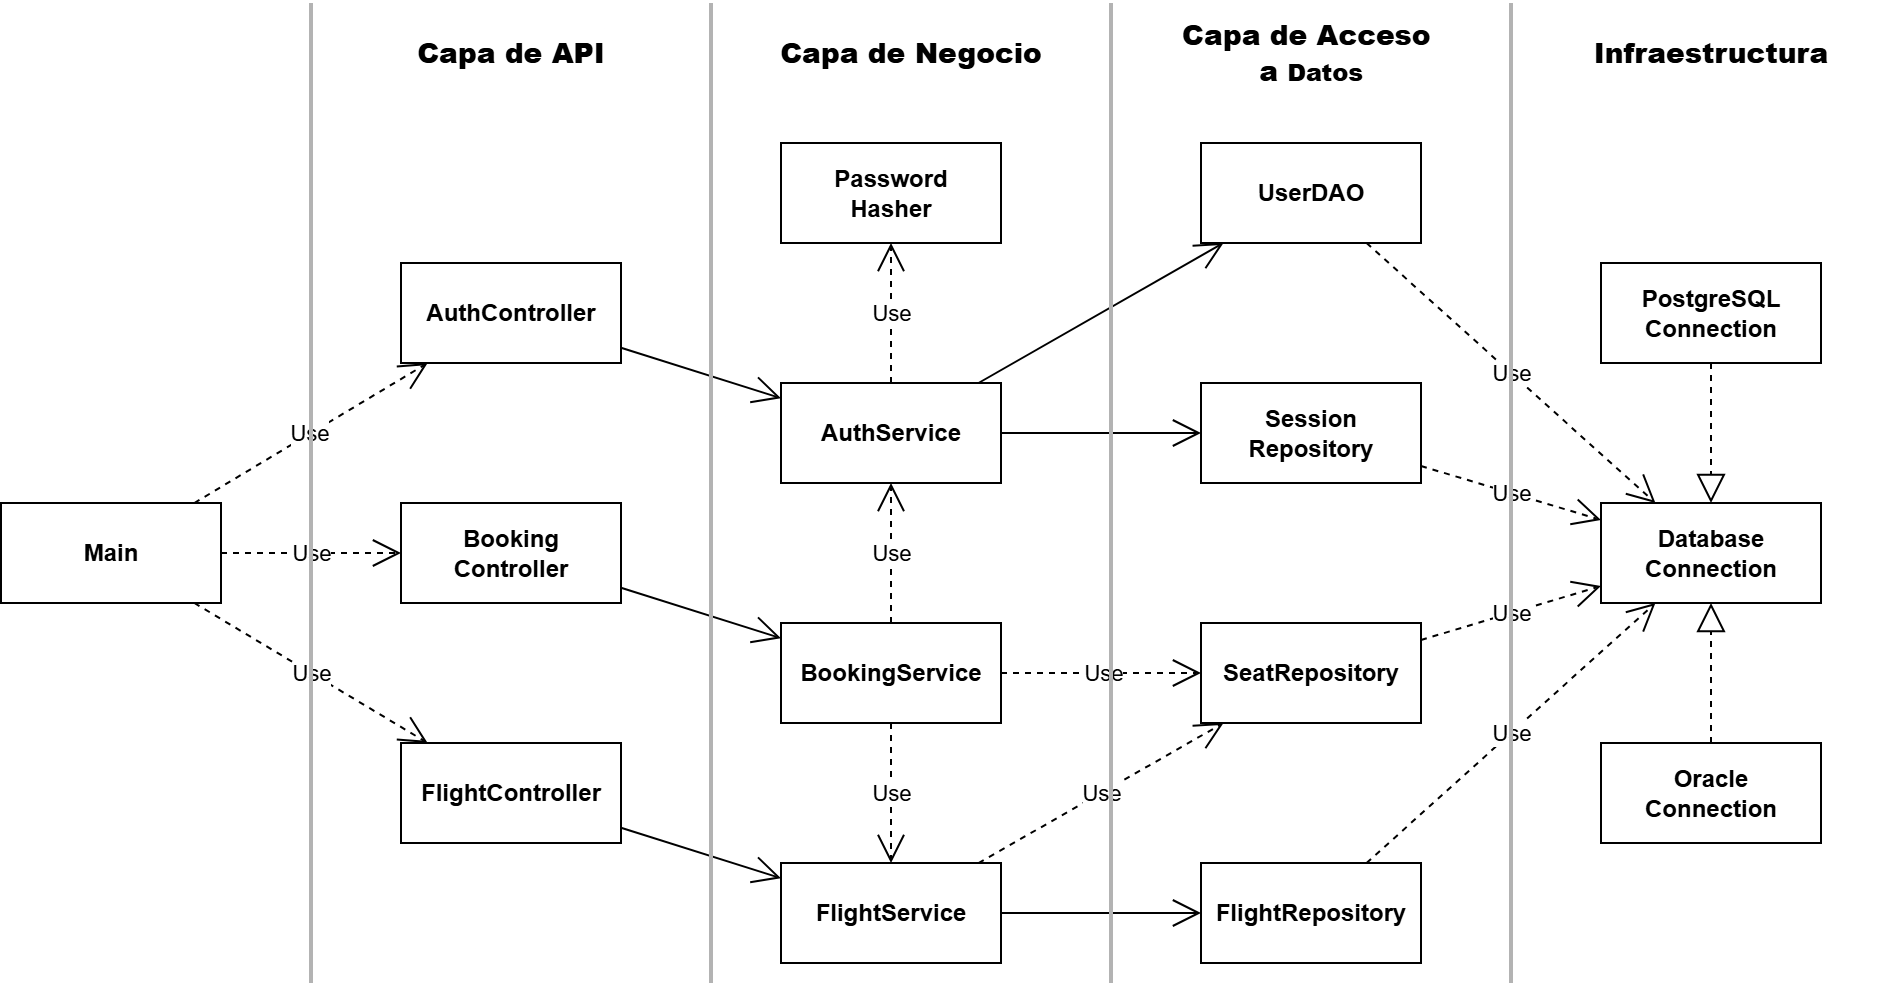

The diagram above was exported from draw.io. Its source (the exported page's mxGraphModel, read from the mxfile embedded in the PNG):
<mxGraphModel dx="2055" dy="593" grid="1" gridSize="10" guides="1" tooltips="1" connect="1" arrows="1" fold="1" page="1" pageScale="1" pageWidth="850" pageHeight="1100" math="0" shadow="0">
  <root>
    <mxCell id="0" />
    <mxCell id="1" parent="0" />
    <mxCell id="-EjL1i1wXNJWNGbQ4jRf-1" value="&lt;span style=&quot;color: rgb(0, 0, 0); font-weight: 700;&quot;&gt;Main&lt;/span&gt;" style="html=1;whiteSpace=wrap;" parent="1" vertex="1">
      <mxGeometry x="-440" y="480" width="110" height="50" as="geometry" />
    </mxCell>
    <mxCell id="-EjL1i1wXNJWNGbQ4jRf-2" value="&lt;span style=&quot;color: rgb(0, 0, 0); font-weight: 700;&quot;&gt;FlightController&lt;/span&gt;" style="html=1;whiteSpace=wrap;" parent="1" vertex="1">
      <mxGeometry x="-240" y="600" width="110" height="50" as="geometry" />
    </mxCell>
    <mxCell id="-EjL1i1wXNJWNGbQ4jRf-3" value="&lt;span style=&quot;color: rgb(0, 0, 0); font-weight: 700;&quot;&gt;BookingService&lt;/span&gt;" style="html=1;whiteSpace=wrap;" parent="1" vertex="1">
      <mxGeometry x="-50" y="540" width="110" height="50" as="geometry" />
    </mxCell>
    <mxCell id="-EjL1i1wXNJWNGbQ4jRf-4" value="&lt;b&gt;Booking&lt;/b&gt;&lt;div&gt;&lt;b&gt;Controller&lt;/b&gt;&lt;/div&gt;" style="html=1;whiteSpace=wrap;" parent="1" vertex="1">
      <mxGeometry x="-240" y="480" width="110" height="50" as="geometry" />
    </mxCell>
    <mxCell id="-EjL1i1wXNJWNGbQ4jRf-5" value="&lt;b&gt;AuthController&lt;/b&gt;" style="html=1;whiteSpace=wrap;" parent="1" vertex="1">
      <mxGeometry x="-240" y="360" width="110" height="50" as="geometry" />
    </mxCell>
    <mxCell id="-EjL1i1wXNJWNGbQ4jRf-6" value="&lt;b&gt;FlightService&lt;/b&gt;" style="html=1;whiteSpace=wrap;" parent="1" vertex="1">
      <mxGeometry x="-50" y="660" width="110" height="50" as="geometry" />
    </mxCell>
    <mxCell id="-EjL1i1wXNJWNGbQ4jRf-7" value="&lt;b&gt;AuthService&lt;/b&gt;" style="html=1;whiteSpace=wrap;" parent="1" vertex="1">
      <mxGeometry x="-50" y="420" width="110" height="50" as="geometry" />
    </mxCell>
    <mxCell id="-EjL1i1wXNJWNGbQ4jRf-8" value="&lt;b&gt;FlightRepository&lt;/b&gt;" style="html=1;whiteSpace=wrap;" parent="1" vertex="1">
      <mxGeometry x="160" y="660" width="110" height="50" as="geometry" />
    </mxCell>
    <mxCell id="-EjL1i1wXNJWNGbQ4jRf-9" value="&lt;b&gt;SeatRepository&lt;/b&gt;" style="html=1;whiteSpace=wrap;" parent="1" vertex="1">
      <mxGeometry x="160" y="540" width="110" height="50" as="geometry" />
    </mxCell>
    <mxCell id="-EjL1i1wXNJWNGbQ4jRf-10" value="&lt;b&gt;Session&lt;/b&gt;&lt;div&gt;&lt;b&gt;Repository&lt;/b&gt;&lt;/div&gt;" style="html=1;whiteSpace=wrap;" parent="1" vertex="1">
      <mxGeometry x="160" y="420" width="110" height="50" as="geometry" />
    </mxCell>
    <mxCell id="-EjL1i1wXNJWNGbQ4jRf-11" value="&lt;b&gt;UserDAO&lt;/b&gt;" style="html=1;whiteSpace=wrap;" parent="1" vertex="1">
      <mxGeometry x="160" y="300" width="110" height="50" as="geometry" />
    </mxCell>
    <mxCell id="-EjL1i1wXNJWNGbQ4jRf-12" value="&lt;b&gt;Database&lt;/b&gt;&lt;div&gt;&lt;b&gt;Connection&lt;/b&gt;&lt;/div&gt;" style="html=1;whiteSpace=wrap;" parent="1" vertex="1">
      <mxGeometry x="360" y="480" width="110" height="50" as="geometry" />
    </mxCell>
    <mxCell id="-EjL1i1wXNJWNGbQ4jRf-13" value="&lt;b&gt;Oracle&lt;/b&gt;&lt;div&gt;&lt;b&gt;Connection&lt;/b&gt;&lt;/div&gt;" style="html=1;whiteSpace=wrap;" parent="1" vertex="1">
      <mxGeometry x="360" y="600" width="110" height="50" as="geometry" />
    </mxCell>
    <mxCell id="-EjL1i1wXNJWNGbQ4jRf-14" value="&lt;b&gt;PostgreSQL&lt;/b&gt;&lt;div&gt;&lt;b&gt;Connection&lt;/b&gt;&lt;/div&gt;" style="html=1;whiteSpace=wrap;" parent="1" vertex="1">
      <mxGeometry x="360" y="360" width="110" height="50" as="geometry" />
    </mxCell>
    <mxCell id="-EjL1i1wXNJWNGbQ4jRf-15" value="" style="endArrow=block;dashed=1;endFill=0;endSize=12;html=1;" parent="1" source="-EjL1i1wXNJWNGbQ4jRf-13" target="-EjL1i1wXNJWNGbQ4jRf-12" edge="1">
      <mxGeometry width="160" relative="1" as="geometry">
        <mxPoint x="220" y="630" as="sourcePoint" />
        <mxPoint x="380" y="630" as="targetPoint" />
      </mxGeometry>
    </mxCell>
    <mxCell id="-EjL1i1wXNJWNGbQ4jRf-16" value="" style="endArrow=block;dashed=1;endFill=0;endSize=12;html=1;" parent="1" source="-EjL1i1wXNJWNGbQ4jRf-14" target="-EjL1i1wXNJWNGbQ4jRf-12" edge="1">
      <mxGeometry width="160" relative="1" as="geometry">
        <mxPoint x="210" y="620" as="sourcePoint" />
        <mxPoint x="370" y="620" as="targetPoint" />
      </mxGeometry>
    </mxCell>
    <mxCell id="-EjL1i1wXNJWNGbQ4jRf-17" value="Use" style="endArrow=open;endSize=12;dashed=1;html=1;" parent="1" source="-EjL1i1wXNJWNGbQ4jRf-1" target="-EjL1i1wXNJWNGbQ4jRf-5" edge="1">
      <mxGeometry x="-0.0078" width="160" relative="1" as="geometry">
        <mxPoint x="140" y="200" as="sourcePoint" />
        <mxPoint x="300" y="200" as="targetPoint" />
        <mxPoint as="offset" />
      </mxGeometry>
    </mxCell>
    <mxCell id="-EjL1i1wXNJWNGbQ4jRf-18" value="Use" style="endArrow=open;endSize=12;dashed=1;html=1;" parent="1" source="-EjL1i1wXNJWNGbQ4jRf-1" target="-EjL1i1wXNJWNGbQ4jRf-2" edge="1">
      <mxGeometry width="160" relative="1" as="geometry">
        <mxPoint x="230" y="620" as="sourcePoint" />
        <mxPoint x="390" y="620" as="targetPoint" />
      </mxGeometry>
    </mxCell>
    <mxCell id="-EjL1i1wXNJWNGbQ4jRf-19" value="Use" style="endArrow=open;endSize=12;dashed=1;html=1;" parent="1" source="-EjL1i1wXNJWNGbQ4jRf-1" target="-EjL1i1wXNJWNGbQ4jRf-4" edge="1">
      <mxGeometry width="160" relative="1" as="geometry">
        <mxPoint x="230" y="210" as="sourcePoint" />
        <mxPoint x="390" y="210" as="targetPoint" />
      </mxGeometry>
    </mxCell>
    <mxCell id="-EjL1i1wXNJWNGbQ4jRf-20" value="Use" style="endArrow=open;endSize=12;dashed=1;html=1;" parent="1" source="-EjL1i1wXNJWNGbQ4jRf-6" target="-EjL1i1wXNJWNGbQ4jRf-9" edge="1">
      <mxGeometry width="160" relative="1" as="geometry">
        <mxPoint x="-135" y="380" as="sourcePoint" />
        <mxPoint x="160" y="440" as="targetPoint" />
      </mxGeometry>
    </mxCell>
    <mxCell id="-EjL1i1wXNJWNGbQ4jRf-21" value="Use" style="endArrow=open;endSize=12;dashed=1;html=1;" parent="1" source="-EjL1i1wXNJWNGbQ4jRf-3" target="-EjL1i1wXNJWNGbQ4jRf-9" edge="1">
      <mxGeometry width="160" relative="1" as="geometry">
        <mxPoint x="100" y="440" as="sourcePoint" />
        <mxPoint x="260" y="440" as="targetPoint" />
      </mxGeometry>
    </mxCell>
    <mxCell id="-EjL1i1wXNJWNGbQ4jRf-22" value="Use" style="endArrow=open;endSize=12;dashed=1;html=1;" parent="1" source="-EjL1i1wXNJWNGbQ4jRf-3" target="-EjL1i1wXNJWNGbQ4jRf-7" edge="1">
      <mxGeometry width="160" relative="1" as="geometry">
        <mxPoint x="30" y="430" as="sourcePoint" />
        <mxPoint x="190" y="430" as="targetPoint" />
      </mxGeometry>
    </mxCell>
    <mxCell id="-EjL1i1wXNJWNGbQ4jRf-23" value="Use" style="endArrow=open;endSize=12;dashed=1;html=1;" parent="1" source="-EjL1i1wXNJWNGbQ4jRf-3" target="-EjL1i1wXNJWNGbQ4jRf-6" edge="1">
      <mxGeometry width="160" relative="1" as="geometry">
        <mxPoint x="210" y="560" as="sourcePoint" />
        <mxPoint x="370" y="560" as="targetPoint" />
      </mxGeometry>
    </mxCell>
    <mxCell id="-EjL1i1wXNJWNGbQ4jRf-24" value="Use" style="endArrow=open;endSize=12;dashed=1;html=1;" parent="1" source="-EjL1i1wXNJWNGbQ4jRf-8" target="-EjL1i1wXNJWNGbQ4jRf-12" edge="1">
      <mxGeometry width="160" relative="1" as="geometry">
        <mxPoint x="160" y="610" as="sourcePoint" />
        <mxPoint x="320" y="610" as="targetPoint" />
      </mxGeometry>
    </mxCell>
    <mxCell id="-EjL1i1wXNJWNGbQ4jRf-25" value="Use" style="endArrow=open;endSize=12;dashed=1;html=1;" parent="1" source="-EjL1i1wXNJWNGbQ4jRf-9" target="-EjL1i1wXNJWNGbQ4jRf-12" edge="1">
      <mxGeometry width="160" relative="1" as="geometry">
        <mxPoint x="170" y="580" as="sourcePoint" />
        <mxPoint x="330" y="580" as="targetPoint" />
      </mxGeometry>
    </mxCell>
    <mxCell id="-EjL1i1wXNJWNGbQ4jRf-26" value="Use" style="endArrow=open;endSize=12;dashed=1;html=1;" parent="1" source="-EjL1i1wXNJWNGbQ4jRf-10" target="-EjL1i1wXNJWNGbQ4jRf-12" edge="1">
      <mxGeometry width="160" relative="1" as="geometry">
        <mxPoint x="140" y="580" as="sourcePoint" />
        <mxPoint x="300" y="580" as="targetPoint" />
      </mxGeometry>
    </mxCell>
    <mxCell id="-EjL1i1wXNJWNGbQ4jRf-27" value="Use" style="endArrow=open;endSize=12;dashed=1;html=1;" parent="1" source="-EjL1i1wXNJWNGbQ4jRf-11" target="-EjL1i1wXNJWNGbQ4jRf-12" edge="1">
      <mxGeometry width="160" relative="1" as="geometry">
        <mxPoint x="430" y="660" as="sourcePoint" />
        <mxPoint x="590" y="660" as="targetPoint" />
      </mxGeometry>
    </mxCell>
    <mxCell id="-EjL1i1wXNJWNGbQ4jRf-28" value="" style="endArrow=open;endFill=1;endSize=12;html=1;" parent="1" source="-EjL1i1wXNJWNGbQ4jRf-6" target="-EjL1i1wXNJWNGbQ4jRf-8" edge="1">
      <mxGeometry width="160" relative="1" as="geometry">
        <mxPoint x="-220" y="470" as="sourcePoint" />
        <mxPoint x="-60" y="470" as="targetPoint" />
      </mxGeometry>
    </mxCell>
    <mxCell id="-EjL1i1wXNJWNGbQ4jRf-29" value="" style="endArrow=open;endFill=1;endSize=12;html=1;" parent="1" source="-EjL1i1wXNJWNGbQ4jRf-7" target="-EjL1i1wXNJWNGbQ4jRf-10" edge="1">
      <mxGeometry width="160" relative="1" as="geometry">
        <mxPoint x="230" y="440" as="sourcePoint" />
        <mxPoint x="390" y="440" as="targetPoint" />
      </mxGeometry>
    </mxCell>
    <mxCell id="-EjL1i1wXNJWNGbQ4jRf-30" value="" style="endArrow=open;endFill=1;endSize=12;html=1;" parent="1" source="-EjL1i1wXNJWNGbQ4jRf-7" target="-EjL1i1wXNJWNGbQ4jRf-11" edge="1">
      <mxGeometry width="160" relative="1" as="geometry">
        <mxPoint x="220" y="450" as="sourcePoint" />
        <mxPoint x="380" y="450" as="targetPoint" />
      </mxGeometry>
    </mxCell>
    <mxCell id="-EjL1i1wXNJWNGbQ4jRf-31" value="" style="endArrow=open;endFill=1;endSize=12;html=1;" parent="1" source="-EjL1i1wXNJWNGbQ4jRf-2" target="-EjL1i1wXNJWNGbQ4jRf-6" edge="1">
      <mxGeometry width="160" relative="1" as="geometry">
        <mxPoint x="-130" y="330" as="sourcePoint" />
        <mxPoint x="30" y="330" as="targetPoint" />
        <Array as="points" />
      </mxGeometry>
    </mxCell>
    <mxCell id="-EjL1i1wXNJWNGbQ4jRf-32" value="" style="endArrow=open;endFill=1;endSize=12;html=1;" parent="1" source="-EjL1i1wXNJWNGbQ4jRf-5" target="-EjL1i1wXNJWNGbQ4jRf-7" edge="1">
      <mxGeometry width="160" relative="1" as="geometry">
        <mxPoint x="210" y="320" as="sourcePoint" />
        <mxPoint x="370" y="320" as="targetPoint" />
      </mxGeometry>
    </mxCell>
    <mxCell id="-EjL1i1wXNJWNGbQ4jRf-33" value="" style="endArrow=open;endFill=1;endSize=12;html=1;" parent="1" source="-EjL1i1wXNJWNGbQ4jRf-4" target="-EjL1i1wXNJWNGbQ4jRf-3" edge="1">
      <mxGeometry width="160" relative="1" as="geometry">
        <mxPoint x="50" y="350" as="sourcePoint" />
        <mxPoint x="210" y="350" as="targetPoint" />
      </mxGeometry>
    </mxCell>
    <mxCell id="-EjL1i1wXNJWNGbQ4jRf-34" value="&lt;span style=&quot;color: rgb(0, 0, 0); font-weight: 700;&quot;&gt;Password&lt;/span&gt;&lt;div&gt;&lt;span style=&quot;font-weight: 700; background-color: transparent;&quot;&gt;Hasher&lt;/span&gt;&lt;/div&gt;" style="html=1;whiteSpace=wrap;" parent="1" vertex="1">
      <mxGeometry x="-50" y="300" width="110" height="50" as="geometry" />
    </mxCell>
    <mxCell id="-EjL1i1wXNJWNGbQ4jRf-35" value="Use" style="endArrow=open;endSize=12;dashed=1;html=1;" parent="1" source="-EjL1i1wXNJWNGbQ4jRf-7" target="-EjL1i1wXNJWNGbQ4jRf-34" edge="1">
      <mxGeometry width="160" relative="1" as="geometry">
        <mxPoint x="340" y="460" as="sourcePoint" />
        <mxPoint x="500" y="460" as="targetPoint" />
      </mxGeometry>
    </mxCell>
    <mxCell id="3a8IqtHS3aMXRjY0INz7-1" value="" style="line;strokeWidth=2;direction=south;html=1;strokeColor=#B3B3B3;" parent="1" vertex="1">
      <mxGeometry x="-290" y="230" width="10" height="490" as="geometry" />
    </mxCell>
    <mxCell id="3a8IqtHS3aMXRjY0INz7-2" value="" style="line;strokeWidth=2;direction=south;html=1;strokeColor=#B3B3B3;" parent="1" vertex="1">
      <mxGeometry x="-90" y="230" width="10" height="490" as="geometry" />
    </mxCell>
    <mxCell id="3a8IqtHS3aMXRjY0INz7-3" value="" style="line;strokeWidth=2;direction=south;html=1;strokeColor=#B3B3B3;" parent="1" vertex="1">
      <mxGeometry x="110" y="230" width="10" height="490" as="geometry" />
    </mxCell>
    <mxCell id="3a8IqtHS3aMXRjY0INz7-5" value="" style="line;strokeWidth=2;direction=south;html=1;strokeColor=#B3B3B3;" parent="1" vertex="1">
      <mxGeometry x="310" y="230" width="10" height="490" as="geometry" />
    </mxCell>
    <mxCell id="3a8IqtHS3aMXRjY0INz7-6" value="&lt;h3&gt;&lt;b&gt;Capa de API&lt;/b&gt;&lt;/h3&gt;" style="text;html=1;align=center;verticalAlign=middle;whiteSpace=wrap;rounded=0;" parent="1" vertex="1">
      <mxGeometry x="-280" y="240" width="190" height="30" as="geometry" />
    </mxCell>
    <mxCell id="3a8IqtHS3aMXRjY0INz7-7" value="&lt;h3&gt;&lt;b&gt;Capa de Negocio&lt;/b&gt;&lt;/h3&gt;" style="text;html=1;align=center;verticalAlign=middle;whiteSpace=wrap;rounded=0;" parent="1" vertex="1">
      <mxGeometry x="-80" y="240" width="190" height="30" as="geometry" />
    </mxCell>
    <mxCell id="3a8IqtHS3aMXRjY0INz7-8" value="&lt;div style=&quot;line-height: 30%;&quot;&gt;&lt;h3 style=&quot;line-height: 30%;&quot;&gt;&lt;b&gt;Capa de Acceso&amp;nbsp;&lt;/b&gt;&lt;/h3&gt;&lt;h3 style=&quot;line-height: 30%;&quot;&gt;&lt;b&gt;a&amp;nbsp;&lt;/b&gt;&lt;b style=&quot;background-color: transparent; color: light-dark(rgb(0, 0, 0), rgb(255, 255, 255)); font-size: 12px; line-height: 30%;&quot;&gt;Datos&lt;/b&gt;&lt;/h3&gt;&lt;/div&gt;" style="text;html=1;align=center;verticalAlign=middle;whiteSpace=wrap;rounded=0;spacing=-10;" parent="1" vertex="1">
      <mxGeometry x="120" y="240" width="190" height="30" as="geometry" />
    </mxCell>
    <mxCell id="3a8IqtHS3aMXRjY0INz7-10" value="&lt;h3&gt;&lt;b&gt;Infraestructura&lt;/b&gt;&lt;/h3&gt;" style="text;html=1;align=center;verticalAlign=middle;whiteSpace=wrap;rounded=0;" parent="1" vertex="1">
      <mxGeometry x="320" y="240" width="190" height="30" as="geometry" />
    </mxCell>
  </root>
</mxGraphModel>